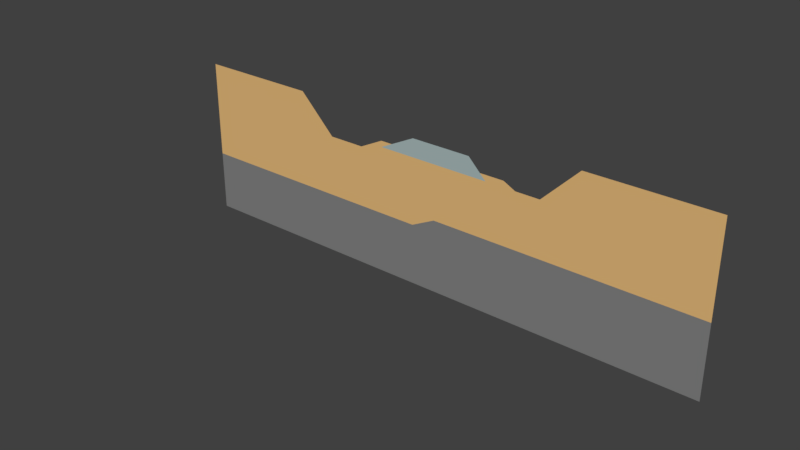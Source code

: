 # Source: Italy.blend  (saved by Blender 2.78.0; exported with 4.5.12 LTS)
import bpy
from mathutils import Matrix  # noqa: F401  (used for matrix-valued properties, if any)

bpy.ops.wm.read_factory_settings(use_empty=True)
scene = bpy.context.scene
scene.name = 'Scene'

# ---- collections
col_collection_1 = bpy.data.collections.new('Collection 1'); scene.collection.children.link(col_collection_1)
col_collection_1.hide_render = True
col_collection_1.hide_viewport = True
col_collection_2 = bpy.data.collections.new('Collection 2'); scene.collection.children.link(col_collection_2)

# ---- materials (node trees are filled in below, after node groups)
mat_outside = bpy.data.materials.new('Outside')
mat_outside.alpha_threshold = 0.0
mat_outside.use_transparent_shadow = False
mat_outside.roughness = 0.5
mat_limestone = bpy.data.materials.new('Limestone')
mat_limestone.alpha_threshold = 0.0
mat_limestone.use_transparent_shadow = False
mat_limestone.diffuse_color = (0.8, 0.5, 0.2, 1.0)
mat_limestone.roughness = 0.5
mat_bedrock = bpy.data.materials.new('Bedrock')
mat_bedrock.alpha_threshold = 0.0
mat_bedrock.use_transparent_shadow = False
mat_bedrock.diffuse_color = (0.2266, 0.2266, 0.2266, 1.0)
mat_bedrock.roughness = 0.5
mat_marl = bpy.data.materials.new('Marl')
mat_marl.alpha_threshold = 0.0
mat_marl.use_transparent_shadow = False
mat_marl.diffuse_color = (0.4, 0.5, 0.5, 1.0)
mat_marl.roughness = 0.5

# ---- material node trees

# ---- world
world_world = bpy.data.worlds.new('World'); scene.world = world_world
world_world.color = (0.05088, 0.05088, 0.05088)
world_world.use_sun_shadow = False
world_world.sun_shadow_jitter_overblur = 0.0
world_world.cycles.sampling_method = 'MANUAL'

# ---- meshes
me_plane_000 = bpy.data.meshes.new('Plane.000')
me_plane_000.from_pydata([(0.0, -0.5, -2.186e-08), (0.0, 0.0, 4.371e-08), (19.0, 2.235e-08, -4.371e-08), (19.0, 0.5, 2.186e-08), (0.0, -1.5, 2.186e-08), (0.0, -3.0, 8.742e-08), (19.0, -1.0, 0.0), (0.0, -5.0, 1.748e-07), (19.0, -4.0, 1.311e-07), (19.0, -5.0, 1.748e-07), (-3.0, 2.5, -1.53e-07), (-3.0, 3.0, -8.742e-08), (-3.0, 1.5, -1.093e-07), (-3.0, 0.0, -4.371e-08), (-3.0, -5.0, 1.748e-07), (22.0, 3.0, -1.748e-07), (22.0, 3.5, -1.093e-07), (22.0, 2.0, -1.311e-07), (22.0, -4.0, 1.311e-07), (22.0, -5.0, 1.748e-07), (0.0, -10.0, 3.934e-07), (19.0, -10.0, 3.934e-07), (-3.0, -10.0, 3.934e-07), (22.0, -10.0, 3.934e-07), (32.0, 3.0, -1.748e-07), (32.0, 3.5, -1.093e-07), (32.0, 2.0, -1.311e-07), (32.0, -4.0, 1.311e-07), (32.0, -5.0, 1.748e-07), (32.0, -10.0, 3.934e-07), (-13.0, 2.5, -1.53e-07), (-13.0, 3.0, -8.742e-08), (-13.0, 1.5, -1.093e-07), (-13.0, 0.0, -4.371e-08), (-13.0, -5.0, 1.748e-07), (-13.0, -10.0, 3.934e-07)], [], [(5, 4, 12, 13), (7, 5, 13, 14), (0, 1, 11, 10), (4, 0, 10, 12), (2, 6, 17, 15), (6, 8, 18, 17), (3, 2, 15, 16), (8, 9, 19, 18), (19, 9, 21, 23), (7, 14, 22, 20), (17, 18, 27, 26), (19, 23, 29, 28), (16, 15, 24, 25), (18, 19, 28, 27), (15, 17, 26, 24), (13, 12, 32, 33), (10, 11, 31, 30), (14, 13, 33, 34), (12, 10, 30, 32), (22, 14, 34, 35)])
_uv = me_plane_000.uv_layers.new(name='UVMap')
_uv.uv.foreach_set('vector', [0.7111, 0.1556, 0.7111, 0.1889, 0.7777, 0.2556, 0.7777, 0.2223, 0.7111, 0.1112, 0.7111, 0.1556, 0.7777, 0.2223, 0.7777, 0.1112, 0.7111, 0.2111, 0.7111, 0.2223, 0.7777, 0.2889, 0.7777, 0.2778, 0.7111, 0.1889, 0.7111, 0.2111, 0.7777, 0.2778, 0.7777, 0.2556, 0.2889, 0.2223, 0.2889, 0.2, 0.2223, 0.2667, 0.2223, 0.2889, 0.2889, 0.2, 0.2889, 0.1334, 0.2223, 0.1334, 0.2223, 0.2667, 0.2889, 0.2334, 0.2889, 0.2223, 0.2223, 0.2889, 0.2223, 0.3, 0.2889, 0.1334, 0.2889, 0.1112, 0.2223, 0.1112, 0.2223, 0.1334, 0.2223, 0.1112, 0.2889, 0.1112, 0.2889, 5.484e-05, 0.2223, 5.484e-05, 0.7111, 0.1112, 0.7777, 0.1112, 0.7777, 5.481e-05, 0.7111, 5.481e-05, 0.2223, 0.2667, 0.2223, 0.1334, 5.478e-05, 0.1334, 5.478e-05, 0.2667, 0.2223, 0.1112, 0.2223, 5.484e-05, 5.478e-05, 5.49e-05, 5.478e-05, 0.1112, 0.2223, 0.3, 0.2223, 0.2889, 5.478e-05, 0.2889, 5.478e-05, 0.3, 0.2223, 0.1334, 0.2223, 0.1112, 5.478e-05, 0.1112, 5.478e-05, 0.1334, 0.2223, 0.2889, 0.2223, 0.2667, 5.478e-05, 0.2667, 5.478e-05, 0.2889, 0.7777, 0.2223, 0.7777, 0.2556, 0.9999, 0.2556, 0.9999, 0.2223, 0.7777, 0.2778, 0.7777, 0.2889, 0.9999, 0.2889, 0.9999, 0.2778, 0.7777, 0.1112, 0.7777, 0.2223, 0.9999, 0.2223, 0.9999, 0.1112, 0.7777, 0.2556, 0.7777, 0.2778, 0.9999, 0.2778, 0.9999, 0.2556, 0.7777, 5.481e-05, 0.7777, 0.1112, 0.9999, 0.1112, 0.9999, 5.478e-05])
me_plane_000.materials.append(mat_outside)
me_plane_000.use_remesh_preserve_volume = False
me_plane_000.use_remesh_preserve_attributes = False
me_plane_000.use_mirror_vertex_groups = False
me_plane_000.update()
me_plane_005 = bpy.data.meshes.new('Plane.005')
me_plane_005.from_pydata([(0.0, -0.5, -2.186e-08), (3.0, -0.5, -2.186e-08), (0.0, 0.0, 4.371e-08), (3.0, 0.0, 4.371e-08), (9.0, 1.5, -1.093e-07), (9.0, 2.0, -4.371e-08), (13.0, 1.5, -1.093e-07), (13.0, 2.0, -4.371e-08), (16.0, 1.0, 0.0), (17.0, -7.451e-09, -4.371e-08), (17.0, 0.5, 2.186e-08), (19.0, 2.235e-08, -4.371e-08), (19.0, 0.5, 2.186e-08), (5.0, 1.0, 0.0), (5.0, 0.5, -6.557e-08), (14.0, 1.0, 0.0), (14.0, 0.5, -6.557e-08), (0.0, -1.5, 2.186e-08), (3.0, -1.5, 2.186e-08), (7.0, 0.5, -6.557e-08), (9.0, 0.5, -6.557e-08), (7.0, 1.5, -1.093e-07), (0.0, -3.0, 8.742e-08), (3.0, -3.0, 8.742e-08), (5.0, -0.5, -2.186e-08), (5.0, -2.0, 4.371e-08), (7.0, -1.0, 0.0), (8.0, -1.0, 0.0), (8.0, 0.5, -6.557e-08), (16.0, -1.0, 0.0), (16.0, 0.5, -6.557e-08), (14.5, 0.5, -6.557e-08), (19.0, -1.0, 0.0), (0.0, -5.0, 1.748e-07), (3.0, -5.0, 1.748e-07), (8.0, -5.0, 1.748e-07), (16.0, -4.0, 1.311e-07), (19.0, -4.0, 1.311e-07), (10.0, -1.0, 0.0), (10.0, -4.0, 1.311e-07), (16.0, -5.0, 1.748e-07), (19.0, -5.0, 1.748e-07), (10.0, -5.0, 1.748e-07), (8.0, 2.0, -1.311e-07), (6.0, 1.0, -8.742e-08), (-3.0, 2.5, -1.53e-07), (-3.0, 3.0, -8.742e-08), (-3.0, 1.5, -1.093e-07), (-3.0, 0.0, -4.371e-08), (-3.0, -5.0, 1.748e-07), (22.0, 3.0, -1.748e-07), (22.0, 3.5, -1.093e-07), (22.0, 2.0, -1.311e-07), (22.0, -4.0, 1.311e-07), (22.0, -5.0, 1.748e-07), (0.0, -10.0, 3.934e-07), (3.0, -10.0, 3.934e-07), (8.0, -10.0, 3.934e-07), (16.0, -10.0, 3.934e-07), (19.0, -10.0, 3.934e-07), (10.0, -10.0, 3.934e-07), (-3.0, -10.0, 3.934e-07), (22.0, -10.0, 3.934e-07), (32.0, 3.0, -1.748e-07), (32.0, 3.5, -1.093e-07), (32.0, 2.0, -1.311e-07), (32.0, -4.0, 1.311e-07), (32.0, -5.0, 1.748e-07), (32.0, -10.0, 3.934e-07), (-13.0, 2.5, -1.53e-07), (-13.0, 3.0, -8.742e-08), (-13.0, 1.5, -1.093e-07), (-13.0, 0.0, -4.371e-08), (-13.0, -5.0, 1.748e-07), (-13.0, -10.0, 3.934e-07)], [], [(0, 1, 3, 2), (15, 16, 31), (8, 30, 9, 10), (10, 9, 11, 12), (3, 1, 14, 13), (7, 6, 16, 15), (14, 1, 18, 24), (1, 0, 17, 18), (24, 19, 14), (4, 21, 19, 28, 20), (21, 44, 14, 19), (18, 17, 22, 23), (18, 23, 25, 24), (24, 25, 26, 19), (28, 19, 26, 27), (28, 27, 38, 29, 30, 31, 16), (31, 30, 8, 15), (11, 9, 30, 29, 32), (32, 29, 36, 37), (23, 22, 33, 34), (38, 27, 35, 39), (25, 23, 34, 35, 27, 26), (29, 38, 39, 36), (37, 36, 40, 41), (36, 39, 42, 40), (39, 35, 42), (5, 43, 21, 4), (13, 14, 44), (22, 17, 47, 48), (33, 22, 48, 49), (0, 2, 46, 45), (17, 0, 45, 47), (11, 32, 52, 50), (32, 37, 53, 52), (12, 11, 50, 51), (37, 41, 54, 53), (35, 34, 56, 57), (41, 40, 58, 59), (34, 33, 55, 56), (40, 42, 60, 58), (54, 41, 59, 62), (33, 49, 61, 55), (42, 35, 57, 60), (5, 4, 6, 7), (16, 6, 4, 20), (52, 53, 66, 65), (54, 62, 68, 67), (51, 50, 63, 64), (53, 54, 67, 66), (50, 52, 65, 63), (48, 47, 71, 72), (45, 46, 70, 69), (49, 48, 72, 73), (47, 45, 69, 71), (61, 49, 73, 74)])
me_plane_005.polygons.foreach_set('material_index', [0, 2, 0, 0, 0, 2, 0, 0, 0, 2, 2, 0, 0, 0, 0, 0, 0, 0, 0, 0, 0, 0, 0, 1, 1, 1, 2, 0, 0, 0, 0, 0, 0, 0, 0, 1, 1, 1, 1, 1, 1, 1, 1, 2, 2, 0, 1, 0, 1, 0, 0, 0, 0, 0, 1])
_uv = me_plane_005.uv_layers.new(name='UVMap')
_uv.uv.foreach_set('vector', [0.7111, 0.2111, 0.6444, 0.2111, 0.6444, 0.2223, 0.7111, 0.2223, 0.4, 0.2445, 0.4, 0.2334, 0.3889, 0.2334, 0.3556, 0.2445, 0.3556, 0.2334, 0.3334, 0.2223, 0.3334, 0.2334, 0.3334, 0.2334, 0.3334, 0.2223, 0.2889, 0.2223, 0.2889, 0.2334, 0.6444, 0.2223, 0.6444, 0.2111, 0.6, 0.2334, 0.6, 0.2445, 0.4222, 0.2667, 0.4222, 0.2556, 0.4, 0.2334, 0.4, 0.2445, 0.6, 0.2334, 0.6444, 0.2111, 0.6444, 0.1889, 0.6, 0.2111, 0.6444, 0.2111, 0.7111, 0.2111, 0.7111, 0.1889, 0.6444, 0.1889, 0.6, 0.2111, 0.5555, 0.2334, 0.6, 0.2334, 0.5111, 0.2556, 0.5555, 0.2556, 0.5555, 0.2334, 0.5333, 0.2334, 0.5111, 0.2334, 0.5555, 0.2556, 0.5778, 0.2445, 0.6, 0.2334, 0.5555, 0.2334, 0.6444, 0.1889, 0.7111, 0.1889, 0.7111, 0.1556, 0.6444, 0.1556, 0.6444, 0.1889, 0.6444, 0.1556, 0.6, 0.1778, 0.6, 0.2111, 0.6, 0.2111, 0.6, 0.1778, 0.5555, 0.2, 0.5555, 0.2334, 0.5333, 0.2334, 0.5555, 0.2334, 0.5555, 0.2, 0.5333, 0.2, 0.5333, 0.2334, 0.5333, 0.2, 0.4889, 0.2, 0.3556, 0.2, 0.3556, 0.2334, 0.3889, 0.2334, 0.4, 0.2334, 0.3889, 0.2334, 0.3556, 0.2334, 0.3556, 0.2445, 0.4, 0.2445, 0.2889, 0.2223, 0.3334, 0.2223, 0.3556, 0.2334, 0.3556, 0.2, 0.2889, 0.2, 0.2889, 0.2, 0.3556, 0.2, 0.3556, 0.1334, 0.2889, 0.1334, 0.6444, 0.1556, 0.7111, 0.1556, 0.7111, 0.1112, 0.6444, 0.1112, 0.4889, 0.2, 0.5333, 0.2, 0.5333, 0.1112, 0.4889, 0.1334, 0.6, 0.1778, 0.6444, 0.1556, 0.6444, 0.1112, 0.5333, 0.1112, 0.5333, 0.2, 0.5555, 0.2, 0.3556, 0.2, 0.4889, 0.2, 0.4889, 0.1334, 0.3556, 0.1334, 0.2889, 0.1334, 0.3556, 0.1334, 0.3556, 0.1112, 0.2889, 0.1112, 0.3556, 0.1334, 0.4889, 0.1334, 0.4889, 0.1112, 0.3556, 0.1112, 0.4889, 0.1334, 0.5333, 0.1112, 0.4889, 0.1112, 0.5111, 0.2667, 0.5333, 0.2667, 0.5555, 0.2556, 0.5111, 0.2556, 0.6, 0.2445, 0.6, 0.2334, 0.5778, 0.2445, 0.7111, 0.1556, 0.7111, 0.1889, 0.7777, 0.2556, 0.7777, 0.2223, 0.7111, 0.1112, 0.7111, 0.1556, 0.7777, 0.2223, 0.7777, 0.1112, 0.7111, 0.2111, 0.7111, 0.2223, 0.7777, 0.2889, 0.7777, 0.2778, 0.7111, 0.1889, 0.7111, 0.2111, 0.7777, 0.2778, 0.7777, 0.2556, 0.2889, 0.2223, 0.2889, 0.2, 0.2223, 0.2667, 0.2223, 0.2889, 0.2889, 0.2, 0.2889, 0.1334, 0.2223, 0.1334, 0.2223, 0.2667, 0.2889, 0.2334, 0.2889, 0.2223, 0.2223, 0.2889, 0.2223, 0.3, 0.2889, 0.1334, 0.2889, 0.1112, 0.2223, 0.1112, 0.2223, 0.1334, 0.5333, 0.1112, 0.6444, 0.1112, 0.6444, 5.484e-05, 0.5333, 5.484e-05, 0.2889, 0.1112, 0.3556, 0.1112, 0.3556, 5.484e-05, 0.2889, 5.484e-05, 0.6444, 0.1112, 0.7111, 0.1112, 0.7111, 5.481e-05, 0.6444, 5.484e-05, 0.3556, 0.1112, 0.4889, 0.1112, 0.4889, 5.484e-05, 0.3556, 5.484e-05, 0.2223, 0.1112, 0.2889, 0.1112, 0.2889, 5.484e-05, 0.2223, 5.484e-05, 0.7111, 0.1112, 0.7777, 0.1112, 0.7777, 5.481e-05, 0.7111, 5.481e-05, 0.4889, 0.1112, 0.5333, 0.1112, 0.5333, 5.484e-05, 0.4889, 5.484e-05, 0.5111, 0.2667, 0.5111, 0.2556, 0.4222, 0.2556, 0.4222, 0.2667, 0.4, 0.2334, 0.4222, 0.2556, 0.5111, 0.2556, 0.5111, 0.2334, 0.2223, 0.2667, 0.2223, 0.1334, 5.478e-05, 0.1334, 5.478e-05, 0.2667, 0.2223, 0.1112, 0.2223, 5.484e-05, 5.478e-05, 5.49e-05, 5.478e-05, 0.1112, 0.2223, 0.3, 0.2223, 0.2889, 5.478e-05, 0.2889, 5.478e-05, 0.3, 0.2223, 0.1334, 0.2223, 0.1112, 5.478e-05, 0.1112, 5.478e-05, 0.1334, 0.2223, 0.2889, 0.2223, 0.2667, 5.478e-05, 0.2667, 5.478e-05, 0.2889, 0.7777, 0.2223, 0.7777, 0.2556, 0.9999, 0.2556, 0.9999, 0.2223, 0.7777, 0.2778, 0.7777, 0.2889, 0.9999, 0.2889, 0.9999, 0.2778, 0.7777, 0.1112, 0.7777, 0.2223, 0.9999, 0.2223, 0.9999, 0.1112, 0.7777, 0.2556, 0.7777, 0.2778, 0.9999, 0.2778, 0.9999, 0.2556, 0.7777, 5.481e-05, 0.7777, 0.1112, 0.9999, 0.1112, 0.9999, 5.478e-05])
me_plane_005.materials.append(mat_limestone)
me_plane_005.materials.append(mat_bedrock)
me_plane_005.materials.append(mat_marl)
me_plane_005.materials.append(None)
me_plane_005.use_remesh_preserve_volume = False
me_plane_005.use_remesh_preserve_attributes = False
me_plane_005.use_mirror_vertex_groups = False
me_plane_005.update()
me_plane_016 = bpy.data.meshes.new('Plane.016')
me_plane_016.from_pydata([(9.0, 1.5, -1.093e-07), (9.0, 2.0, -4.371e-08), (13.0, 1.5, -1.093e-07), (13.0, 2.0, -4.371e-08), (5.0, 0.5, -6.557e-08), (14.0, 1.0, 0.0), (14.0, 0.5, -6.557e-08), (7.0, 0.5, -6.557e-08), (9.0, 0.5, -6.557e-08), (7.0, 1.5, -1.093e-07), (8.0, 0.5, -6.557e-08), (14.5, 0.5, -6.557e-08), (8.0, 2.0, -1.311e-07), (6.0, 1.0, -8.742e-08)], [], [(5, 6, 11), (3, 2, 6, 5), (0, 9, 7, 10, 8), (9, 13, 4, 7), (1, 12, 9, 0), (1, 0, 2, 3), (6, 2, 0, 8)])
me_plane_016.materials.append(mat_marl)
me_plane_016.use_remesh_preserve_volume = False
me_plane_016.use_remesh_preserve_attributes = False
me_plane_016.use_mirror_vertex_groups = False
me_plane_016.update()
me_plane_015 = bpy.data.meshes.new('Plane.015')
me_plane_015.from_pydata([(0.0, -0.5, -2.186e-08), (3.0, -0.5, -2.186e-08), (0.0, 0.0, 4.371e-08), (3.0, 0.0, 4.371e-08), (16.0, 1.0, 0.0), (17.0, -7.451e-09, -4.371e-08), (17.0, 0.5, 2.186e-08), (19.0, 2.235e-08, -4.371e-08), (19.0, 0.5, 2.186e-08), (5.0, 1.0, 0.0), (5.0, 0.5, -6.557e-08), (14.0, 1.0, 0.0), (14.0, 0.5, -6.557e-08), (0.0, -1.5, 2.186e-08), (3.0, -1.5, 2.186e-08), (7.0, 0.5, -6.557e-08), (0.0, -3.0, 8.742e-08), (3.0, -3.0, 8.742e-08), (5.0, -0.5, -2.186e-08), (5.0, -2.0, 4.371e-08), (7.0, -1.0, 0.0), (8.0, -1.0, 0.0), (8.0, 0.5, -6.557e-08), (16.0, -1.0, 0.0), (16.0, 0.5, -6.557e-08), (14.5, 0.5, -6.557e-08), (19.0, -1.0, 0.0), (0.0, -5.0, 1.748e-07), (3.0, -5.0, 1.748e-07), (8.0, -5.0, 1.748e-07), (16.0, -4.0, 1.311e-07), (19.0, -4.0, 1.311e-07), (10.0, -1.0, 0.0), (10.0, -4.0, 1.311e-07), (6.0, 1.0, -8.742e-08), (-3.0, 2.5, -1.53e-07), (-3.0, 3.0, -8.742e-08), (-3.0, 1.5, -1.093e-07), (-3.0, 0.0, -4.371e-08), (-3.0, -5.0, 1.748e-07), (22.0, 3.0, -1.748e-07), (22.0, 3.5, -1.093e-07), (22.0, 2.0, -1.311e-07), (22.0, -4.0, 1.311e-07), (32.0, 3.0, -1.748e-07), (32.0, 3.5, -1.093e-07), (32.0, 2.0, -1.311e-07), (32.0, -4.0, 1.311e-07), (-13.0, 2.5, -1.53e-07), (-13.0, 3.0, -8.742e-08), (-13.0, 1.5, -1.093e-07), (-13.0, 0.0, -4.371e-08), (-13.0, -5.0, 1.748e-07)], [], [(0, 1, 3, 2), (4, 24, 5, 6), (6, 5, 7, 8), (3, 1, 10, 9), (10, 1, 14, 18), (1, 0, 13, 14), (18, 15, 10), (14, 13, 16, 17), (14, 17, 19, 18), (18, 19, 20, 15), (22, 15, 20, 21), (22, 21, 32, 23, 24, 25, 12), (25, 24, 4, 11), (7, 5, 24, 23, 26), (26, 23, 30, 31), (17, 16, 27, 28), (32, 21, 29, 33), (19, 17, 28, 29, 21, 20), (23, 32, 33, 30), (9, 10, 34), (16, 13, 37, 38), (27, 16, 38, 39), (0, 2, 36, 35), (13, 0, 35, 37), (7, 26, 42, 40), (26, 31, 43, 42), (8, 7, 40, 41), (42, 43, 47, 46), (41, 40, 44, 45), (40, 42, 46, 44), (38, 37, 50, 51), (35, 36, 49, 48), (39, 38, 51, 52), (37, 35, 48, 50)])
me_plane_015.materials.append(mat_limestone)
me_plane_015.use_remesh_preserve_volume = False
me_plane_015.use_remesh_preserve_attributes = False
me_plane_015.use_mirror_vertex_groups = False
me_plane_015.update()
me_plane_014 = bpy.data.meshes.new('Plane.014')
me_plane_014.from_pydata([(0.0, -5.0, 1.748e-07), (3.0, -5.0, 1.748e-07), (8.0, -5.0, 1.748e-07), (16.0, -4.0, 1.311e-07), (19.0, -4.0, 1.311e-07), (10.0, -4.0, 1.311e-07), (16.0, -5.0, 1.748e-07), (19.0, -5.0, 1.748e-07), (10.0, -5.0, 1.748e-07), (-3.0, -5.0, 1.748e-07), (22.0, -4.0, 1.311e-07), (22.0, -5.0, 1.748e-07), (0.0, -10.0, 3.934e-07), (3.0, -10.0, 3.934e-07), (8.0, -10.0, 3.934e-07), (16.0, -10.0, 3.934e-07), (19.0, -10.0, 3.934e-07), (10.0, -10.0, 3.934e-07), (-3.0, -10.0, 3.934e-07), (22.0, -10.0, 3.934e-07), (32.0, -4.0, 1.311e-07), (32.0, -5.0, 1.748e-07), (32.0, -10.0, 3.934e-07), (-13.0, -5.0, 1.748e-07), (-13.0, -10.0, 3.934e-07)], [], [(4, 3, 6, 7), (3, 5, 8, 6), (5, 2, 8), (4, 7, 11, 10), (2, 1, 13, 14), (7, 6, 15, 16), (1, 0, 12, 13), (6, 8, 17, 15), (11, 7, 16, 19), (0, 9, 18, 12), (8, 2, 14, 17), (11, 19, 22, 21), (10, 11, 21, 20), (18, 9, 23, 24)])
me_plane_014.materials.append(mat_bedrock)
me_plane_014.use_remesh_preserve_volume = False
me_plane_014.use_remesh_preserve_attributes = False
me_plane_014.use_mirror_vertex_groups = False
me_plane_014.update()

# ---- objects
ob_outside = bpy.data.objects.new('Outside', me_plane_000)
ob_everything = bpy.data.objects.new('Everything', me_plane_005)
ob_separate = bpy.data.objects.new('Separate', None)
ob_marl = bpy.data.objects.new('Marl', me_plane_016)
ob_limestone = bpy.data.objects.new('Limestone', me_plane_015)
ob_bedrock = bpy.data.objects.new('Bedrock', me_plane_014)

# ---- transforms, parenting, visibility, modifiers, constraints
ob_outside.location = (0.0, -1.0, 0.0)
ob_outside.rotation_euler = (1.571, -0.0, 0.0)
ob_outside.lineart.crease_threshold = 0.0
ob_everything.location = (0.0, 0.0, 0.0)
ob_everything.rotation_euler = (1.571, -0.0, 0.0)
ob_everything.lineart.crease_threshold = 0.0
ob_separate.location = (0.0, 0.0, 0.0)
ob_separate.rotation_euler = (1.571, -0.0, 0.0)
ob_separate.empty_image_offset = (0.0, 0.0)
ob_separate.lineart.crease_threshold = 0.0
ob_marl.parent = ob_separate
ob_marl.location = (0.0, 0.0, 0.0)
ob_marl.lineart.crease_threshold = 0.0
ob_limestone.parent = ob_separate
ob_limestone.location = (0.0, 0.0, 0.0)
ob_limestone.lineart.crease_threshold = 0.0
ob_bedrock.parent = ob_separate
ob_bedrock.location = (0.0, 0.0, 0.0)
ob_bedrock.lineart.crease_threshold = 0.0

# ---- collection membership
col_collection_1.objects.link(ob_outside)
col_collection_1.objects.link(ob_everything)
col_collection_2.objects.link(ob_separate)
col_collection_2.objects.link(ob_marl)
col_collection_2.objects.link(ob_limestone)
col_collection_2.objects.link(ob_bedrock)

# ---- scene / render settings (as saved in the file)
scene.frame_start = 1; scene.frame_end = 250; scene.frame_set(1)
scene.render.engine = 'BLENDER_EEVEE_NEXT'
scene.render.resolution_percentage = 50
scene.render.dither_intensity = 0.0
scene.render.use_persistent_data = True
scene.cycles.feature_set = 'EXPERIMENTAL'
scene.cycles.use_denoising = False
scene.cycles.samples = 64
scene.cycles.sampling_pattern = 'TABULATED_SOBOL'
scene.cycles.light_sampling_threshold = 0.0
scene.cycles.use_adaptive_sampling = False
scene.cycles.use_light_tree = False
scene.cycles.blur_glossy = 0.0
scene.cycles.sample_clamp_indirect = 0.0
scene.view_settings.view_transform = 'Standard'
bpy.context.view_layer.update()

# ---- added for rendering (the .blend has no active camera and no usable light): camera, sun
cam_auto = bpy.data.cameras.new('AutoCamera')
cam_auto.lens = 50.0
cam_auto.sensor_width = 36.0
cam_auto.clip_end = 1000.0
ob_auto_camera = bpy.data.objects.new('AutoCamera', cam_auto)
scene.collection.objects.link(ob_auto_camera)
ob_auto_camera.location = (54.7273, -57.5228, 32.9318)
ob_auto_camera.rotation_euler = (1.09748, -7.21219e-08, 0.694738)
scene.camera = ob_auto_camera
light_auto_sun = bpy.data.lights.new('AutoSun', 'SUN')
light_auto_sun.energy = 3.0
light_auto_sun.angle = 0.0523599
ob_auto_sun = bpy.data.objects.new('AutoSun', light_auto_sun)
scene.collection.objects.link(ob_auto_sun)
ob_auto_sun.rotation_euler = (0.872665, 0.174533, 0.523599)
bpy.context.view_layer.update()
